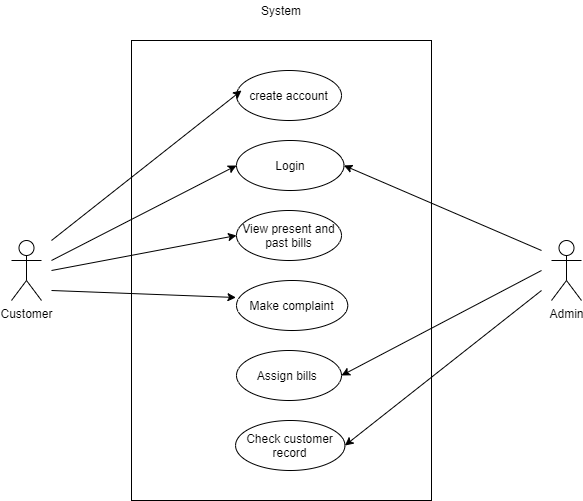

The diagram above was exported from draw.io. Its source (the exported page's mxGraphModel, read from the mxfile embedded in the PNG):
<mxGraphModel dx="1038" dy="547" grid="1" gridSize="10" guides="1" tooltips="1" connect="1" arrows="1" fold="1" page="1" pageScale="1" pageWidth="827" pageHeight="1169" math="0" shadow="0">
  <root>
    <mxCell id="0" />
    <mxCell id="1" parent="0" />
    <mxCell id="LugYvMKtv3icA0VuEtrg-1" value="Customer" style="shape=umlActor;verticalLabelPosition=bottom;verticalAlign=top;html=1;outlineConnect=0;" vertex="1" parent="1">
      <mxGeometry x="120" y="290" width="30" height="60" as="geometry" />
    </mxCell>
    <mxCell id="LugYvMKtv3icA0VuEtrg-6" value="" style="verticalLabelPosition=bottom;verticalAlign=top;html=1;shape=mxgraph.basic.rect;fillColor2=none;strokeWidth=1;size=20;indent=5;" vertex="1" parent="1">
      <mxGeometry x="240" y="90" width="300" height="460" as="geometry" />
    </mxCell>
    <mxCell id="LugYvMKtv3icA0VuEtrg-7" value="create account" style="ellipse;whiteSpace=wrap;html=1;" vertex="1" parent="1">
      <mxGeometry x="345" y="120" width="105" height="50" as="geometry" />
    </mxCell>
    <mxCell id="LugYvMKtv3icA0VuEtrg-8" value="Login" style="ellipse;whiteSpace=wrap;html=1;" vertex="1" parent="1">
      <mxGeometry x="345" y="190" width="107.5" height="50" as="geometry" />
    </mxCell>
    <mxCell id="LugYvMKtv3icA0VuEtrg-9" value="View present and past bills" style="ellipse;whiteSpace=wrap;html=1;" vertex="1" parent="1">
      <mxGeometry x="345" y="260" width="105" height="50" as="geometry" />
    </mxCell>
    <mxCell id="LugYvMKtv3icA0VuEtrg-10" value="Make complaint" style="ellipse;whiteSpace=wrap;html=1;" vertex="1" parent="1">
      <mxGeometry x="345" y="330" width="111.25" height="50" as="geometry" />
    </mxCell>
    <mxCell id="LugYvMKtv3icA0VuEtrg-11" value="Assign bills&amp;nbsp;" style="ellipse;whiteSpace=wrap;html=1;" vertex="1" parent="1">
      <mxGeometry x="345" y="400" width="105" height="50" as="geometry" />
    </mxCell>
    <mxCell id="LugYvMKtv3icA0VuEtrg-12" value="Check customer record" style="ellipse;whiteSpace=wrap;html=1;" vertex="1" parent="1">
      <mxGeometry x="344.06" y="470" width="109.37" height="50" as="geometry" />
    </mxCell>
    <mxCell id="LugYvMKtv3icA0VuEtrg-13" value="Admin" style="shape=umlActor;verticalLabelPosition=bottom;verticalAlign=top;html=1;outlineConnect=0;" vertex="1" parent="1">
      <mxGeometry x="660" y="290" width="30" height="60" as="geometry" />
    </mxCell>
    <mxCell id="LugYvMKtv3icA0VuEtrg-29" value="" style="endArrow=classic;html=1;" edge="1" parent="1">
      <mxGeometry width="50" height="50" relative="1" as="geometry">
        <mxPoint x="160" y="290" as="sourcePoint" />
        <mxPoint x="350" y="140" as="targetPoint" />
        <Array as="points" />
      </mxGeometry>
    </mxCell>
    <mxCell id="LugYvMKtv3icA0VuEtrg-30" value="" style="endArrow=classic;html=1;entryX=0;entryY=0.5;entryDx=0;entryDy=0;" edge="1" parent="1" target="LugYvMKtv3icA0VuEtrg-8">
      <mxGeometry width="50" height="50" relative="1" as="geometry">
        <mxPoint x="160" y="310" as="sourcePoint" />
        <mxPoint x="430" y="340" as="targetPoint" />
      </mxGeometry>
    </mxCell>
    <mxCell id="LugYvMKtv3icA0VuEtrg-31" value="" style="endArrow=classic;html=1;entryX=0;entryY=0.5;entryDx=0;entryDy=0;" edge="1" parent="1" target="LugYvMKtv3icA0VuEtrg-9">
      <mxGeometry width="50" height="50" relative="1" as="geometry">
        <mxPoint x="160" y="320" as="sourcePoint" />
        <mxPoint x="430" y="340" as="targetPoint" />
      </mxGeometry>
    </mxCell>
    <mxCell id="LugYvMKtv3icA0VuEtrg-34" value="" style="endArrow=classic;html=1;entryX=-0.005;entryY=0.34;entryDx=0;entryDy=0;entryPerimeter=0;" edge="1" parent="1" target="LugYvMKtv3icA0VuEtrg-10">
      <mxGeometry width="50" height="50" relative="1" as="geometry">
        <mxPoint x="160" y="340" as="sourcePoint" />
        <mxPoint x="430" y="340" as="targetPoint" />
      </mxGeometry>
    </mxCell>
    <mxCell id="LugYvMKtv3icA0VuEtrg-35" value="" style="endArrow=classic;html=1;entryX=1;entryY=0.5;entryDx=0;entryDy=0;" edge="1" parent="1" target="LugYvMKtv3icA0VuEtrg-8">
      <mxGeometry width="50" height="50" relative="1" as="geometry">
        <mxPoint x="650" y="300" as="sourcePoint" />
        <mxPoint x="430" y="340" as="targetPoint" />
      </mxGeometry>
    </mxCell>
    <mxCell id="LugYvMKtv3icA0VuEtrg-36" value="" style="endArrow=classic;html=1;entryX=1;entryY=0.5;entryDx=0;entryDy=0;" edge="1" parent="1" target="LugYvMKtv3icA0VuEtrg-11">
      <mxGeometry width="50" height="50" relative="1" as="geometry">
        <mxPoint x="650" y="320" as="sourcePoint" />
        <mxPoint x="430" y="340" as="targetPoint" />
      </mxGeometry>
    </mxCell>
    <mxCell id="LugYvMKtv3icA0VuEtrg-37" value="" style="endArrow=classic;html=1;entryX=1;entryY=0.5;entryDx=0;entryDy=0;" edge="1" parent="1" target="LugYvMKtv3icA0VuEtrg-12">
      <mxGeometry width="50" height="50" relative="1" as="geometry">
        <mxPoint x="650" y="340" as="sourcePoint" />
        <mxPoint x="430" y="340" as="targetPoint" />
      </mxGeometry>
    </mxCell>
    <mxCell id="LugYvMKtv3icA0VuEtrg-38" value="System" style="text;html=1;strokeColor=none;fillColor=none;align=center;verticalAlign=middle;whiteSpace=wrap;rounded=0;" vertex="1" parent="1">
      <mxGeometry x="370" y="50" width="40" height="20" as="geometry" />
    </mxCell>
  </root>
</mxGraphModel>